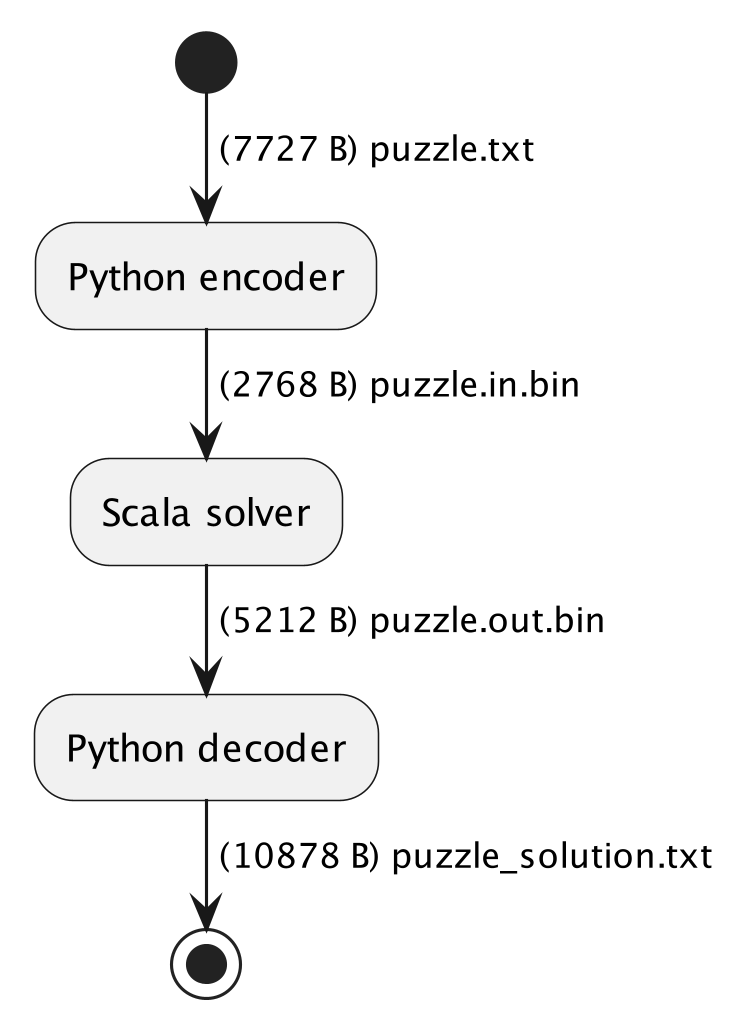

The diagram above was rendered by PlantUML. Its source (embedded in the PNG):
@startuml

skinparam dpi 300

start
-> (7727 B) puzzle.txt;
:Python encoder;
-> (2768 B) puzzle.in.bin;
:Scala solver;
-> (5212 B) puzzle.out.bin;
:Python decoder;
-> (10878 B) puzzle_solution.txt;

stop

@enduml